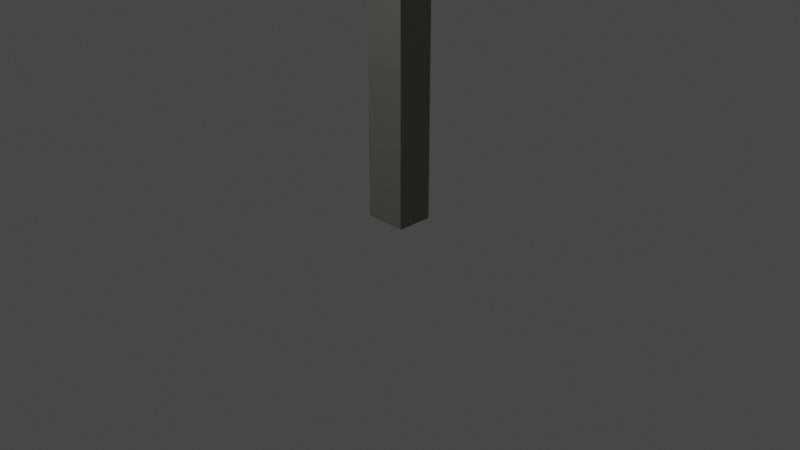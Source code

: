 # Source: sign1.blend  (saved by Blender 2.80.75; exported with 4.5.12 LTS)
import bpy
from mathutils import Matrix  # noqa: F401  (used for matrix-valued properties, if any)

bpy.ops.wm.read_factory_settings(use_empty=True)
scene = bpy.context.scene
scene.name = 'Scene'

# ---- collections
col_collection = bpy.data.collections.new('Collection'); scene.collection.children.link(col_collection)

# ---- materials (node trees are filled in below, after node groups)
mat_pole = bpy.data.materials.new('pole')
mat_pole.alpha_threshold = 0.0
mat_pole.use_transparent_shadow = False
mat_pole.line_color = (0.0, 0.0, 0.0, 1.0)
mat_sign1 = bpy.data.materials.new('sign1')
mat_sign1.use_transparent_shadow = False
mat_sign2 = bpy.data.materials.new('sign2')
mat_sign2.use_transparent_shadow = False
mat_sign3 = bpy.data.materials.new('sign3')
mat_sign3.use_transparent_shadow = False

# ---- material node trees
mat_pole.use_nodes = True; mat_pole.node_tree.nodes.clear()
_N = mat_pole.node_tree.nodes; _L = mat_pole.node_tree.links
n0 = _N.new('ShaderNodeOutputMaterial'); n0.name = 'Material Output'; n0.location = (300, 300)
n1 = _N.new('ShaderNodeBsdfPrincipled'); n1.name = 'Principled BSDF'; n1.location = (10, 300)
n1.distribution = 'GGX'
n1.subsurface_method = 'BURLEY'
n1.inputs[0].default_value = (0.2019, 0.2, 0.1824, 1.0)
n1.inputs[2].default_value = 0.4
n1.inputs[3].default_value = 1.45
n1.inputs[27].default_value = (0.0, 0.0, 0.0, 1.0)
n1.inputs[28].default_value = 1.0
_L.new(n1.outputs[0], n0.inputs[0])
n0.is_active_output = True
mat_sign1.use_nodes = True; mat_sign1.node_tree.nodes.clear()
_N = mat_sign1.node_tree.nodes; _L = mat_sign1.node_tree.links
n0 = _N.new('ShaderNodeOutputMaterial'); n0.name = 'Material Output'; n0.location = (300, 300)
n1 = _N.new('ShaderNodeBsdfPrincipled'); n1.name = 'Principled BSDF'; n1.location = (10, 300)
n1.distribution = 'GGX'
n1.subsurface_method = 'BURLEY'
n1.inputs[0].default_value = (0.8, 0.02681, 0.02314, 1.0)
n1.inputs[3].default_value = 1.45
n1.inputs[27].default_value = (0.0, 0.0, 0.0, 1.0)
n1.inputs[28].default_value = 1.0
_L.new(n1.outputs[0], n0.inputs[0])
n0.is_active_output = True
mat_sign2.use_nodes = True; mat_sign2.node_tree.nodes.clear()
_N = mat_sign2.node_tree.nodes; _L = mat_sign2.node_tree.links
n0 = _N.new('ShaderNodeOutputMaterial'); n0.name = 'Material Output'; n0.location = (300, 300)
n1 = _N.new('ShaderNodeBsdfPrincipled'); n1.name = 'Principled BSDF'; n1.location = (10, 300)
n1.distribution = 'GGX'
n1.subsurface_method = 'BURLEY'
n1.inputs[3].default_value = 1.45
n1.inputs[27].default_value = (0.0, 0.0, 0.0, 1.0)
n1.inputs[28].default_value = 1.0
_L.new(n1.outputs[0], n0.inputs[0])
n0.is_active_output = True
mat_sign3.use_nodes = True; mat_sign3.node_tree.nodes.clear()
_N = mat_sign3.node_tree.nodes; _L = mat_sign3.node_tree.links
n0 = _N.new('ShaderNodeOutputMaterial'); n0.name = 'Material Output'; n0.location = (300, 300)
n1 = _N.new('ShaderNodeBsdfPrincipled'); n1.name = 'Principled BSDF'; n1.location = (10, 300)
n1.distribution = 'GGX'
n1.subsurface_method = 'BURLEY'
n1.inputs[3].default_value = 1.45
n1.inputs[27].default_value = (0.0, 0.0, 0.0, 1.0)
n1.inputs[28].default_value = 1.0
_L.new(n1.outputs[0], n0.inputs[0])
n0.is_active_output = True

# ---- world
world_world = bpy.data.worlds.new('World'); scene.world = world_world
world_world.use_nodes = True; world_world.node_tree.nodes.clear()
_N = world_world.node_tree.nodes; _L = world_world.node_tree.links
n0 = _N.new('ShaderNodeOutputWorld'); n0.name = 'World Output'; n0.location = (300, 300)
n1 = _N.new('ShaderNodeBackground'); n1.name = 'Background'; n1.location = (10, 300)
n1.inputs[0].default_value = (0.05088, 0.05088, 0.05088, 1.0)
_L.new(n1.outputs[0], n0.inputs[0])
n0.is_active_output = True
world_world.color = (0.05088, 0.05088, 0.05088)
world_world.use_sun_shadow = False
world_world.sun_shadow_jitter_overblur = 0.0

# ---- cameras
cam_camera = bpy.data.cameras.new('Camera')
cam_camera.clip_end = 100.0
cam_camera.ortho_scale = 7.314

# ---- lights
light_light = bpy.data.lights.new('Light', 'POINT')
light_light.transmission_factor = 0.0
light_light.energy = 1000.0
light_light.shadow_soft_size = 0.1
light_light.shadow_maximum_resolution = 0.006
light_light.use_absolute_resolution = True

# ---- meshes
me_cube = bpy.data.meshes.new('Cube')
me_cube.from_pydata([(1.0, 0.7421, 1.0), (1.0, 0.7421, -1.0), (1.0, -0.7421, 1.0), (1.0, -0.7421, -1.0), (-1.0, 0.7421, 1.0), (-1.0, 0.7421, -1.0), (-1.0, -0.7421, 1.0), (-1.0, -0.7421, -1.0)], [], [(0, 4, 6, 2), (3, 2, 6, 7), (7, 6, 4, 5), (5, 1, 3, 7), (1, 0, 2, 3), (5, 4, 0, 1)])
_uv = me_cube.uv_layers.new(name='UVMap')
_uv.uv.foreach_set('vector', [0.375, 0.0, 0.625, 0.0, 0.625, 0.25, 0.375, 0.25, 0.375, 0.25, 0.625, 0.25, 0.625, 0.5, 0.375, 0.5, 0.375, 0.5, 0.625, 0.5, 0.625, 0.75, 0.375, 0.75, 0.375, 0.75, 0.625, 0.75, 0.625, 1.0, 0.375, 1.0, 0.125, 0.5, 0.375, 0.5, 0.375, 0.75, 0.125, 0.75, 0.625, 0.5, 0.875, 0.5, 0.875, 0.75, 0.625, 0.75])
me_cube.materials.append(mat_pole)
me_cube.use_remesh_preserve_volume = False
me_cube.use_remesh_preserve_attributes = False
me_cube.use_mirror_vertex_groups = False
me_cube.update()
me_cylinder = bpy.data.meshes.new('Cylinder')
me_cylinder.from_pydata([(0.0, 1.0, -0.7213), (-6.775e-08, 0.8226, 0.7026), (0.1951, 0.9808, -0.7213), (0.1605, 0.8068, 0.7026), (0.3827, 0.9239, -0.7213), (0.3148, 0.76, 0.7026), (0.5556, 0.8315, -0.7213), (0.457, 0.684, 0.7026), (0.7071, 0.7071, -0.7213), (0.5817, 0.5817, 0.7026), (0.8315, 0.5556, -0.7213), (0.684, 0.457, 0.7026), (0.9239, 0.3827, -0.7213), (0.76, 0.3148, 0.7026), (0.9808, 0.1951, -0.7213), (0.8068, 0.1605, 0.7026), (1.0, 8.052e-08, -0.7213), (0.8226, 4.233e-08, 0.7026), (0.9808, -0.1951, -0.7213), (0.8068, -0.1605, 0.7026), (0.9239, -0.3827, -0.7213), (0.76, -0.3148, 0.7026), (0.8315, -0.5556, -0.7213), (0.684, -0.457, 0.7026), (0.7071, -0.7071, -0.7213), (0.5817, -0.5817, 0.7026), (0.5556, -0.8315, -0.7213), (0.457, -0.684, 0.7026), (0.3827, -0.9239, -0.7213), (0.3148, -0.76, 0.7026), (0.1951, -0.9808, -0.7213), (0.1605, -0.8068, 0.7026), (-3.258e-07, -1.0, -0.7213), (-2.714e-07, -0.8226, 0.7026), (-0.1951, -0.9808, -0.7213), (-0.1605, -0.8068, 0.7026), (-0.3827, -0.9239, -0.7213), (-0.3148, -0.76, 0.7026), (-0.5556, -0.8315, -0.7213), (-0.457, -0.684, 0.7026), (-0.7071, -0.7071, -0.7213), (-0.5817, -0.5817, 0.7026), (-0.8315, -0.5556, -0.7213), (-0.684, -0.457, 0.7026), (-0.9239, -0.3827, -0.7213), (-0.76, -0.3148, 0.7026), (-0.9808, -0.1951, -0.7213), (-0.8068, -0.1605, 0.7026), (-1.0, 9.705e-07, -0.7213), (-0.8226, 7.976e-07, 0.7026), (-0.9808, 0.1951, -0.7213), (-0.8068, 0.1605, 0.7026), (-0.9239, 0.3827, -0.7213), (-0.76, 0.3148, 0.7026), (-0.8315, 0.5556, -0.7213), (-0.684, 0.457, 0.7026), (-0.7071, 0.7071, -0.7213), (-0.5817, 0.5817, 0.7026), (-0.5556, 0.8315, -0.7213), (-0.457, 0.684, 0.7026), (-0.3827, 0.9239, -0.7213), (-0.3148, 0.76, 0.7026), (-0.1951, 0.9808, -0.7213), (-0.1605, 0.8068, 0.7026), (0.1951, 0.9808, 0.7026), (0.0, 1.0, 0.7026), (0.3827, 0.9239, 0.7026), (0.5556, 0.8315, 0.7026), (0.7071, 0.7071, 0.7026), (0.8315, 0.5556, 0.7026), (0.9239, 0.3827, 0.7026), (0.9808, 0.1951, 0.7026), (1.0, 6.957e-08, 0.7026), (0.9808, -0.1951, 0.7026), (0.9239, -0.3827, 0.7026), (0.8315, -0.5556, 0.7026), (0.7071, -0.7071, 0.7026), (0.5556, -0.8315, 0.7026), (0.3827, -0.9239, 0.7026), (0.1951, -0.9808, 0.7026), (-3.258e-07, -1.0, 0.7026), (-0.1951, -0.9808, 0.7026), (-0.3827, -0.9239, 0.7026), (-0.5556, -0.8315, 0.7026), (-0.7071, -0.7071, 0.7026), (-0.8315, -0.5556, 0.7026), (-0.9239, -0.3827, 0.7026), (-0.9808, -0.1951, 0.7026), (-1.0, 9.596e-07, 0.7026), (-0.9808, 0.1951, 0.7026), (-0.9239, 0.3827, 0.7026), (-0.8315, 0.5556, 0.7026), (-0.7071, 0.7071, 0.7026), (-0.5556, 0.8315, 0.7026), (-0.3827, 0.9239, 0.7026), (-0.1951, 0.9808, 0.7026), (-0.6849, -0.2145, 1.096), (-0.6849, 0.1455, 1.096), (-0.6849, -0.2145, 0.3093), (-0.6849, 0.1455, 0.3093), (0.7141, -0.2145, 1.096), (0.7141, 0.1455, 1.096), (0.7141, -0.2145, 0.3093), (0.7141, 0.1455, 0.3093), (0.1951, 0.9808, 1.006), (0.0, 1.0, 1.006), (0.3827, 0.9239, 1.006), (0.5556, 0.8315, 1.006), (0.7071, 0.7071, 1.006), (0.8315, 0.5556, 1.006), (0.9239, 0.3827, 1.006), (0.9808, 0.1951, 1.006), (1.0, 7.504e-08, 1.006), (0.9808, -0.1951, 1.006), (0.9239, -0.3827, 1.006), (0.8315, -0.5556, 1.006), (0.7071, -0.7071, 1.006), (0.5556, -0.8315, 1.006), (0.3827, -0.9239, 1.006), (0.1951, -0.9808, 1.006), (-3.258e-07, -1.0, 1.006), (-0.1951, -0.9808, 1.006), (-0.3827, -0.9239, 1.006), (-0.5556, -0.8315, 1.006), (-0.7071, -0.7071, 1.006), (-0.8315, -0.5556, 1.006), (-0.9239, -0.3827, 1.006), (-0.9808, -0.1951, 1.006), (-1.0, 9.652e-07, 1.006), (-0.9808, 0.1951, 1.006), (-0.9239, 0.3827, 1.006), (-0.8315, 0.5556, 1.006), (-0.7071, 0.7071, 1.006), (-0.5556, 0.8315, 1.006), (-0.3827, 0.9239, 1.006), (-0.1951, 0.9808, 1.006), (0.1605, 0.8068, 1.006), (-6.775e-08, 0.8226, 1.006), (0.3148, 0.76, 1.006), (0.457, 0.684, 1.006), (0.5817, 0.5817, 1.006), (0.684, 0.457, 1.006), (0.76, 0.3148, 1.006), (0.8068, 0.1605, 1.006), (0.8226, 4.78e-08, 1.006), (0.8068, -0.1605, 1.006), (0.76, -0.3148, 1.006), (0.684, -0.457, 1.006), (0.5817, -0.5817, 1.006), (0.457, -0.684, 1.006), (0.3148, -0.76, 1.006), (0.1605, -0.8068, 1.006), (-2.714e-07, -0.8226, 1.006), (-0.1605, -0.8068, 1.006), (-0.3148, -0.76, 1.006), (-0.457, -0.684, 1.006), (-0.5817, -0.5817, 1.006), (-0.684, -0.457, 1.006), (-0.76, -0.3148, 1.006), (-0.8068, -0.1605, 1.006), (-0.8226, 8.031e-07, 1.006), (-0.8068, 0.1605, 1.006), (-0.76, 0.3148, 1.006), (-0.684, 0.457, 1.006), (-0.5817, 0.5817, 1.006), (-0.457, 0.684, 1.006), (-0.3148, 0.76, 1.006), (-0.1605, 0.8068, 1.006)], [], [(0, 65, 64, 2), (2, 64, 66, 4), (4, 66, 67, 6), (6, 67, 68, 8), (8, 68, 69, 10), (10, 69, 70, 12), (12, 70, 71, 14), (14, 71, 72, 16), (16, 72, 73, 18), (18, 73, 74, 20), (20, 74, 75, 22), (22, 75, 76, 24), (24, 76, 77, 26), (26, 77, 78, 28), (28, 78, 79, 30), (30, 79, 80, 32), (32, 80, 81, 34), (34, 81, 82, 36), (36, 82, 83, 38), (38, 83, 84, 40), (40, 84, 85, 42), (42, 85, 86, 44), (44, 86, 87, 46), (46, 87, 88, 48), (48, 88, 89, 50), (50, 89, 90, 52), (52, 90, 91, 54), (54, 91, 92, 56), (56, 92, 93, 58), (58, 93, 94, 60), (3, 1, 63, 61, 59, 57, 55, 53, 51, 49, 47, 45, 43, 41, 39, 37, 35, 33, 31, 29, 27, 25, 23, 21, 19, 17, 15, 13, 11, 9, 7, 5), (60, 94, 95, 62), (62, 95, 65, 0), (0, 2, 4, 6, 8, 10, 12, 14, 16, 18, 20, 22, 24, 26, 28, 30, 32, 34, 36, 38, 40, 42, 44, 46, 48, 50, 52, 54, 56, 58, 60, 62), (53, 55, 163, 162), (70, 69, 109, 110), (65, 95, 135, 105), (51, 53, 162, 161), (87, 86, 126, 127), (49, 51, 161, 160), (78, 77, 117, 118), (47, 49, 160, 159), (69, 68, 108, 109), (95, 94, 134, 135), (45, 47, 159, 158), (86, 85, 125, 126), (43, 45, 158, 157), (77, 76, 116, 117), (41, 43, 157, 156), (68, 67, 107, 108), (94, 93, 133, 134), (39, 41, 156, 155), (85, 84, 124, 125), (37, 39, 155, 154), (76, 75, 115, 116), (35, 37, 154, 153), (67, 66, 106, 107), (93, 92, 132, 133), (33, 35, 153, 152), (84, 83, 123, 124), (31, 33, 152, 151), (75, 74, 114, 115), (29, 31, 151, 150), (66, 64, 104, 106), (92, 91, 131, 132), (27, 29, 150, 149), (96, 97, 99, 98), (98, 99, 103, 102), (102, 103, 101, 100), (100, 101, 97, 96), (98, 102, 100, 96), (103, 99, 97, 101), (137, 136, 104, 105), (136, 138, 106, 104), (138, 139, 107, 106), (139, 140, 108, 107), (140, 141, 109, 108), (141, 142, 110, 109), (142, 143, 111, 110), (143, 144, 112, 111), (144, 145, 113, 112), (145, 146, 114, 113), (146, 147, 115, 114), (147, 148, 116, 115), (148, 149, 117, 116), (149, 150, 118, 117), (150, 151, 119, 118), (151, 152, 120, 119), (152, 153, 121, 120), (153, 154, 122, 121), (154, 155, 123, 122), (155, 156, 124, 123), (156, 157, 125, 124), (157, 158, 126, 125), (158, 159, 127, 126), (159, 160, 128, 127), (160, 161, 129, 128), (161, 162, 130, 129), (162, 163, 131, 130), (163, 164, 132, 131), (164, 165, 133, 132), (165, 166, 134, 133), (166, 167, 135, 134), (167, 137, 105, 135), (1, 3, 136, 137), (79, 78, 118, 119), (55, 57, 164, 163), (3, 5, 138, 136), (88, 87, 127, 128), (57, 59, 165, 164), (5, 7, 139, 138), (71, 70, 110, 111), (59, 61, 166, 165), (7, 9, 140, 139), (80, 79, 119, 120), (61, 63, 167, 166), (9, 11, 141, 140), (89, 88, 128, 129), (63, 1, 137, 167), (11, 13, 142, 141), (72, 71, 111, 112), (13, 15, 143, 142), (81, 80, 120, 121), (15, 17, 144, 143), (90, 89, 129, 130), (17, 19, 145, 144), (73, 72, 112, 113), (19, 21, 146, 145), (82, 81, 121, 122), (64, 65, 105, 104), (21, 23, 147, 146), (91, 90, 130, 131), (23, 25, 148, 147), (74, 73, 113, 114), (25, 27, 149, 148), (83, 82, 122, 123)])
me_cylinder.polygons.foreach_set('material_index', [0, 0, 0, 0, 0, 0, 0, 0, 0, 0, 0, 0, 0, 0, 0, 0, 0, 0, 0, 0, 0, 0, 0, 0, 0, 0, 0, 0, 0, 0, 0, 0, 0, 0, 2, 2, 2, 2, 2, 2, 2, 2, 2, 2, 2, 2, 2, 2, 2, 2, 2, 2, 2, 2, 2, 2, 2, 2, 2, 2, 2, 2, 2, 2, 2, 2, 1, 0, 1, 1, 1, 1, 2, 2, 2, 2, 2, 2, 2, 2, 2, 2, 2, 2, 2, 2, 2, 2, 2, 2, 2, 2, 2, 2, 2, 2, 2, 2, 2, 2, 2, 2, 2, 2, 2, 2, 2, 2, 2, 2, 2, 2, 2, 2, 2, 2, 2, 2, 2, 2, 2, 2, 2, 2, 2, 2, 2, 2, 2, 2, 2, 2, 2, 2, 2, 2])
_uv = me_cylinder.uv_layers.new(name='UVMap')
_uv.uv.foreach_set('vector', [1.0, 0.5, 1.0, 1.0, 0.9688, 1.0, 0.9688, 0.5, 0.9688, 0.5, 0.9688, 1.0, 0.9375, 1.0, 0.9375, 0.5, 0.9375, 0.5, 0.9375, 1.0, 0.9062, 1.0, 0.9062, 0.5, 0.9062, 0.5, 0.9062, 1.0, 0.875, 1.0, 0.875, 0.5, 0.875, 0.5, 0.875, 1.0, 0.8438, 1.0, 0.8438, 0.5, 0.8438, 0.5, 0.8438, 1.0, 0.8125, 1.0, 0.8125, 0.5, 0.8125, 0.5, 0.8125, 1.0, 0.7812, 1.0, 0.7812, 0.5, 0.7812, 0.5, 0.7812, 1.0, 0.75, 1.0, 0.75, 0.5, 0.75, 0.5, 0.75, 1.0, 0.7188, 1.0, 0.7188, 0.5, 0.7188, 0.5, 0.7188, 1.0, 0.6875, 1.0, 0.6875, 0.5, 0.6875, 0.5, 0.6875, 1.0, 0.6562, 1.0, 0.6562, 0.5, 0.6562, 0.5, 0.6562, 1.0, 0.625, 1.0, 0.625, 0.5, 0.625, 0.5, 0.625, 1.0, 0.5938, 1.0, 0.5938, 0.5, 0.5938, 0.5, 0.5938, 1.0, 0.5625, 1.0, 0.5625, 0.5, 0.5625, 0.5, 0.5625, 1.0, 0.5312, 1.0, 0.5312, 0.5, 0.5312, 0.5, 0.5312, 1.0, 0.5, 1.0, 0.5, 0.5, 0.5, 0.5, 0.5, 1.0, 0.4688, 1.0, 0.4688, 0.5, 0.4688, 0.5, 0.4688, 1.0, 0.4375, 1.0, 0.4375, 0.5, 0.4375, 0.5, 0.4375, 1.0, 0.4062, 1.0, 0.4062, 0.5, 0.4062, 0.5, 0.4062, 1.0, 0.375, 1.0, 0.375, 0.5, 0.375, 0.5, 0.375, 1.0, 0.3438, 1.0, 0.3438, 0.5, 0.3438, 0.5, 0.3438, 1.0, 0.3125, 1.0, 0.3125, 0.5, 0.3125, 0.5, 0.3125, 1.0, 0.2812, 1.0, 0.2812, 0.5, 0.2812, 0.5, 0.2812, 1.0, 0.25, 1.0, 0.25, 0.5, 0.25, 0.5, 0.25, 1.0, 0.2188, 1.0, 0.2188, 0.5, 0.2188, 0.5, 0.2188, 1.0, 0.1875, 1.0, 0.1875, 0.5, 0.1875, 0.5, 0.1875, 1.0, 0.1562, 1.0, 0.1562, 0.5, 0.1562, 0.5, 0.1562, 1.0, 0.125, 1.0, 0.125, 0.5, 0.125, 0.5, 0.125, 1.0, 0.09375, 1.0, 0.09375, 0.5, 0.09375, 0.5, 0.09375, 1.0, 0.0625, 1.0, 0.0625, 0.5, 0.2885, 0.4436, 0.25, 0.4474, 0.2115, 0.4436, 0.1745, 0.4324, 0.1403, 0.4142, 0.1104, 0.3896, 0.08585, 0.3597, 0.06761, 0.3256, 0.05637, 0.2885, 0.05258, 0.25, 0.05637, 0.2115, 0.06761, 0.1744, 0.08585, 0.1403, 0.1104, 0.1104, 0.1403, 0.08585, 0.1744, 0.06761, 0.2115, 0.05637, 0.25, 0.05258, 0.2885, 0.05637, 0.3256, 0.06761, 0.3597, 0.08585, 0.3896, 0.1104, 0.4142, 0.1403, 0.4324, 0.1744, 0.4436, 0.2115, 0.4474, 0.25, 0.4436, 0.2885, 0.4324, 0.3256, 0.4142, 0.3597, 0.3896, 0.3896, 0.3597, 0.4142, 0.3256, 0.4324, 0.0625, 0.5, 0.0625, 1.0, 0.03125, 1.0, 0.03125, 0.5, 0.03125, 0.5, 0.03125, 1.0, 0.0, 1.0, 0.0, 0.5, 0.75, 0.49, 0.7968, 0.4854, 0.8418, 0.4717, 0.8833, 0.4496, 0.9197, 0.4197, 0.9496, 0.3833, 0.9717, 0.3418, 0.9854, 0.2968, 0.99, 0.25, 0.9854, 0.2032, 0.9717, 0.1582, 0.9496, 0.1167, 0.9197, 0.08029, 0.8833, 0.05045, 0.8418, 0.02827, 0.7968, 0.01461, 0.75, 0.01, 0.7032, 0.01461, 0.6582, 0.02827, 0.6167, 0.05045, 0.5803, 0.08029, 0.5504, 0.1167, 0.5283, 0.1582, 0.5146, 0.2032, 0.51, 0.25, 0.5146, 0.2968, 0.5283, 0.3418, 0.5504, 0.3833, 0.5803, 0.4197, 0.6167, 0.4496, 0.6582, 0.4717, 0.7032, 0.4854, 0.06761, 0.3256, 0.08585, 0.3597, 0.08585, 0.3597, 0.06761, 0.3256, 0.8125, 1.0, 0.8438, 1.0, 0.8438, 1.0, 0.8125, 1.0, 0.0, 1.0, 0.03125, 1.0, 0.03125, 1.0, 0.0, 1.0, 0.05637, 0.2885, 0.06761, 0.3256, 0.06761, 0.3256, 0.05637, 0.2885, 0.2812, 1.0, 0.3125, 1.0, 0.3125, 1.0, 0.2812, 1.0, 0.05258, 0.25, 0.05637, 0.2885, 0.05637, 0.2885, 0.05258, 0.25, 0.5625, 1.0, 0.5938, 1.0, 0.5938, 1.0, 0.5625, 1.0, 0.05637, 0.2115, 0.05258, 0.25, 0.05258, 0.25, 0.05637, 0.2115, 0.8438, 1.0, 0.875, 1.0, 0.875, 1.0, 0.8438, 1.0, 0.03125, 1.0, 0.0625, 1.0, 0.0625, 1.0, 0.03125, 1.0, 0.06761, 0.1744, 0.05637, 0.2115, 0.05637, 0.2115, 0.06761, 0.1744, 0.3125, 1.0, 0.3438, 1.0, 0.3438, 1.0, 0.3125, 1.0, 0.08585, 0.1403, 0.06761, 0.1744, 0.06761, 0.1744, 0.08585, 0.1403, 0.5938, 1.0, 0.625, 1.0, 0.625, 1.0, 0.5938, 1.0, 0.1104, 0.1104, 0.08585, 0.1403, 0.08585, 0.1403, 0.1104, 0.1104, 0.875, 1.0, 0.9062, 1.0, 0.9062, 1.0, 0.875, 1.0, 0.0625, 1.0, 0.09375, 1.0, 0.09375, 1.0, 0.0625, 1.0, 0.1403, 0.08585, 0.1104, 0.1104, 0.1104, 0.1104, 0.1403, 0.08585, 0.3438, 1.0, 0.375, 1.0, 0.375, 1.0, 0.3438, 1.0, 0.1744, 0.06761, 0.1403, 0.08585, 0.1403, 0.08585, 0.1744, 0.06761, 0.625, 1.0, 0.6562, 1.0, 0.6562, 1.0, 0.625, 1.0, 0.2115, 0.05637, 0.1744, 0.06761, 0.1744, 0.06761, 0.2115, 0.05637, 0.9062, 1.0, 0.9375, 1.0, 0.9375, 1.0, 0.9062, 1.0, 0.09375, 1.0, 0.125, 1.0, 0.125, 1.0, 0.09375, 1.0, 0.25, 0.05258, 0.2115, 0.05637, 0.2115, 0.05637, 0.25, 0.05258, 0.375, 1.0, 0.4062, 1.0, 0.4062, 1.0, 0.375, 1.0, 0.2885, 0.05637, 0.25, 0.05258, 0.25, 0.05258, 0.2885, 0.05637, 0.6562, 1.0, 0.6875, 1.0, 0.6875, 1.0, 0.6562, 1.0, 0.3256, 0.06761, 0.2885, 0.05637, 0.2885, 0.05637, 0.3256, 0.06761, 0.9375, 1.0, 0.9688, 1.0, 0.9688, 1.0, 0.9375, 1.0, 0.125, 1.0, 0.1562, 1.0, 0.1562, 1.0, 0.125, 1.0, 0.3597, 0.08585, 0.3256, 0.06761, 0.3256, 0.06761, 0.3597, 0.08585, 0.375, 0.0, 0.625, 0.0, 0.625, 0.25, 0.375, 0.25, 0.375, 0.25, 0.625, 0.25, 0.625, 0.5, 0.375, 0.5, 0.375, 0.5, 0.625, 0.5, 0.625, 0.75, 0.375, 0.75, 0.375, 0.75, 0.625, 0.75, 0.625, 1.0, 0.375, 1.0, 0.125, 0.5, 0.375, 0.5, 0.375, 0.75, 0.125, 0.75, 0.625, 0.5, 0.875, 0.5, 0.875, 0.75, 0.625, 0.75, 0.25, 0.4474, 0.2885, 0.4436, 0.2968, 0.4854, 0.25, 0.49, 0.2885, 0.4436, 0.3256, 0.4324, 0.3418, 0.4717, 0.2968, 0.4854, 0.3256, 0.4324, 0.3597, 0.4142, 0.3833, 0.4496, 0.3418, 0.4717, 0.3597, 0.4142, 0.3896, 0.3896, 0.4197, 0.4197, 0.3833, 0.4496, 0.3896, 0.3896, 0.4142, 0.3597, 0.4496, 0.3833, 0.4197, 0.4197, 0.4142, 0.3597, 0.4324, 0.3256, 0.4717, 0.3418, 0.4496, 0.3833, 0.4324, 0.3256, 0.4436, 0.2885, 0.4854, 0.2968, 0.4717, 0.3418, 0.4436, 0.2885, 0.4474, 0.25, 0.49, 0.25, 0.4854, 0.2968, 0.4474, 0.25, 0.4436, 0.2115, 0.4854, 0.2032, 0.49, 0.25, 0.4436, 0.2115, 0.4324, 0.1744, 0.4717, 0.1582, 0.4854, 0.2032, 0.4324, 0.1744, 0.4142, 0.1403, 0.4496, 0.1167, 0.4717, 0.1582, 0.4142, 0.1403, 0.3896, 0.1104, 0.4197, 0.08029, 0.4496, 0.1167, 0.3896, 0.1104, 0.3597, 0.08585, 0.3833, 0.05045, 0.4197, 0.08029, 0.3597, 0.08585, 0.3256, 0.06761, 0.3418, 0.02827, 0.3833, 0.05045, 0.3256, 0.06761, 0.2885, 0.05637, 0.2968, 0.01461, 0.3418, 0.02827, 0.2885, 0.05637, 0.25, 0.05258, 0.25, 0.01, 0.2968, 0.01461, 0.25, 0.05258, 0.2115, 0.05637, 0.2032, 0.01461, 0.25, 0.01, 0.2115, 0.05637, 0.1744, 0.06761, 0.1582, 0.02827, 0.2032, 0.01461, 0.1744, 0.06761, 0.1403, 0.08585, 0.1167, 0.05045, 0.1582, 0.02827, 0.1403, 0.08585, 0.1104, 0.1104, 0.08029, 0.08029, 0.1167, 0.05045, 0.1104, 0.1104, 0.08585, 0.1403, 0.05045, 0.1167, 0.08029, 0.08029, 0.08585, 0.1403, 0.06761, 0.1744, 0.02827, 0.1582, 0.05045, 0.1167, 0.06761, 0.1744, 0.05637, 0.2115, 0.01461, 0.2032, 0.02827, 0.1582, 0.05637, 0.2115, 0.05258, 0.25, 0.01, 0.25, 0.01461, 0.2032, 0.05258, 0.25, 0.05637, 0.2885, 0.01461, 0.2968, 0.01, 0.25, 0.05637, 0.2885, 0.06761, 0.3256, 0.02827, 0.3418, 0.01461, 0.2968, 0.06761, 0.3256, 0.08585, 0.3597, 0.05045, 0.3833, 0.02827, 0.3418, 0.08585, 0.3597, 0.1104, 0.3896, 0.08029, 0.4197, 0.05045, 0.3833, 0.1104, 0.3896, 0.1403, 0.4142, 0.1167, 0.4496, 0.08029, 0.4197, 0.1403, 0.4142, 0.1745, 0.4324, 0.1582, 0.4717, 0.1167, 0.4496, 0.1745, 0.4324, 0.2115, 0.4436, 0.2032, 0.4854, 0.1582, 0.4717, 0.2115, 0.4436, 0.25, 0.4474, 0.25, 0.49, 0.2032, 0.4854, 0.25, 0.4474, 0.2885, 0.4436, 0.2885, 0.4436, 0.25, 0.4474, 0.5312, 1.0, 0.5625, 1.0, 0.5625, 1.0, 0.5312, 1.0, 0.08585, 0.3597, 0.1104, 0.3896, 0.1104, 0.3896, 0.08585, 0.3597, 0.2885, 0.4436, 0.3256, 0.4324, 0.3256, 0.4324, 0.2885, 0.4436, 0.25, 1.0, 0.2812, 1.0, 0.2812, 1.0, 0.25, 1.0, 0.1104, 0.3896, 0.1403, 0.4142, 0.1403, 0.4142, 0.1104, 0.3896, 0.3256, 0.4324, 0.3597, 0.4142, 0.3597, 0.4142, 0.3256, 0.4324, 0.7812, 1.0, 0.8125, 1.0, 0.8125, 1.0, 0.7812, 1.0, 0.1403, 0.4142, 0.1745, 0.4324, 0.1745, 0.4324, 0.1403, 0.4142, 0.3597, 0.4142, 0.3896, 0.3896, 0.3896, 0.3896, 0.3597, 0.4142, 0.5, 1.0, 0.5312, 1.0, 0.5312, 1.0, 0.5, 1.0, 0.1745, 0.4324, 0.2115, 0.4436, 0.2115, 0.4436, 0.1745, 0.4324, 0.3896, 0.3896, 0.4142, 0.3597, 0.4142, 0.3597, 0.3896, 0.3896, 0.2188, 1.0, 0.25, 1.0, 0.25, 1.0, 0.2188, 1.0, 0.2115, 0.4436, 0.25, 0.4474, 0.25, 0.4474, 0.2115, 0.4436, 0.4142, 0.3597, 0.4324, 0.3256, 0.4324, 0.3256, 0.4142, 0.3597, 0.75, 1.0, 0.7812, 1.0, 0.7812, 1.0, 0.75, 1.0, 0.4324, 0.3256, 0.4436, 0.2885, 0.4436, 0.2885, 0.4324, 0.3256, 0.4688, 1.0, 0.5, 1.0, 0.5, 1.0, 0.4688, 1.0, 0.4436, 0.2885, 0.4474, 0.25, 0.4474, 0.25, 0.4436, 0.2885, 0.1875, 1.0, 0.2188, 1.0, 0.2188, 1.0, 0.1875, 1.0, 0.4474, 0.25, 0.4436, 0.2115, 0.4436, 0.2115, 0.4474, 0.25, 0.7188, 1.0, 0.75, 1.0, 0.75, 1.0, 0.7188, 1.0, 0.4436, 0.2115, 0.4324, 0.1744, 0.4324, 0.1744, 0.4436, 0.2115, 0.4375, 1.0, 0.4688, 1.0, 0.4688, 1.0, 0.4375, 1.0, 0.9688, 1.0, 1.0, 1.0, 1.0, 1.0, 0.9688, 1.0, 0.4324, 0.1744, 0.4142, 0.1403, 0.4142, 0.1403, 0.4324, 0.1744, 0.1562, 1.0, 0.1875, 1.0, 0.1875, 1.0, 0.1562, 1.0, 0.4142, 0.1403, 0.3896, 0.1104, 0.3896, 0.1104, 0.4142, 0.1403, 0.6875, 1.0, 0.7188, 1.0, 0.7188, 1.0, 0.6875, 1.0, 0.3896, 0.1104, 0.3597, 0.08585, 0.3597, 0.08585, 0.3896, 0.1104, 0.4062, 1.0, 0.4375, 1.0, 0.4375, 1.0, 0.4062, 1.0])
me_cylinder.materials.append(mat_sign1)
me_cylinder.materials.append(mat_sign2)
me_cylinder.materials.append(mat_sign3)
me_cylinder.use_remesh_preserve_volume = False
me_cylinder.use_remesh_preserve_attributes = False
me_cylinder.use_mirror_vertex_groups = False
me_cylinder.update()

# ---- objects
ob_cube = bpy.data.objects.new('Cube', me_cube)
ob_light = bpy.data.objects.new('Light', light_light)
ob_camera = bpy.data.objects.new('Camera', cam_camera)
ob_cylinder = bpy.data.objects.new('Cylinder', me_cylinder)

# ---- transforms, parenting, visibility, modifiers, constraints
ob_cube.location = (0.0, 0.0, 3.983)
ob_cube.scale = (0.2248, 0.2608, 3.961)
ob_cube.lock_rotations_4d = False
ob_cube.empty_display_type = 'ARROWS'
ob_cube.lineart.crease_threshold = 0.0
ob_light.location = (0.5595, -4.886, 8.891)
ob_light.rotation_euler = (0.6503, 0.05522, 1.866)
ob_light.lock_rotations_4d = False
ob_light.empty_display_type = 'ARROWS'
ob_light.color = (0.0, 0.0, 0.0, 0.0)
ob_light.lineart.crease_threshold = 0.0
ob_camera.location = (7.359, -6.926, 4.958)
ob_camera.rotation_euler = (1.109, 0.0, 0.8149)
ob_camera.lock_rotations_4d = False
ob_camera.empty_display_type = 'ARROWS'
ob_camera.color = (0.0, 0.0, 0.0, 0.0)
ob_camera.display_type = 'WIRE'
ob_camera.lineart.crease_threshold = 0.0
ob_cylinder.location = (-0.005462, 0.0007458, 7.944)
ob_cylinder.rotation_euler = (1.571, 0.0, 0.0)
ob_cylinder.scale = (1.0, 0.9233, 0.3969)
ob_cylinder.lineart.crease_threshold = 0.0

# ---- collection membership
col_collection.objects.link(ob_cube)
col_collection.objects.link(ob_light)
col_collection.objects.link(ob_camera)
col_collection.objects.link(ob_cylinder)

# ---- scene / render settings (as saved in the file)
scene.camera = ob_camera
scene.frame_start = 1; scene.frame_end = 250; scene.frame_set(1)
scene.render.engine = 'BLENDER_EEVEE_NEXT'
scene.cycles.use_denoising = False
scene.cycles.samples = 128
scene.cycles.sampling_pattern = 'TABULATED_SOBOL'
scene.cycles.use_adaptive_sampling = False
scene.cycles.use_light_tree = False
scene.view_settings.view_transform = 'Filmic'
bpy.context.view_layer.update()
